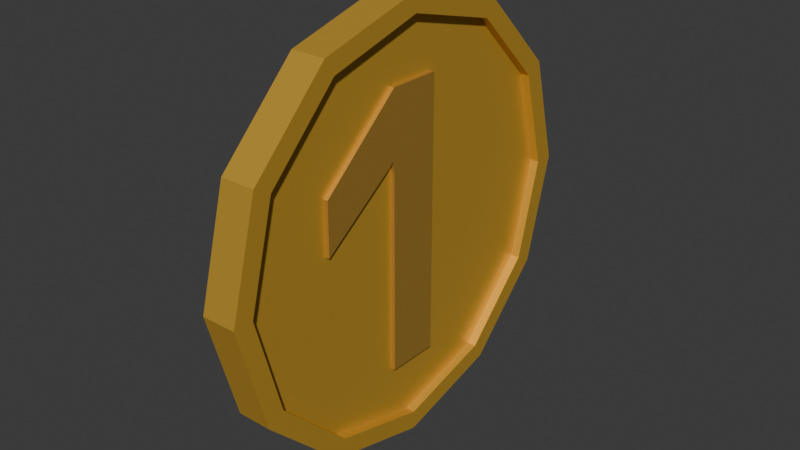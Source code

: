 # Source: coin.blend  (saved by Blender 4.0.36; exported with 4.5.12 LTS)
import bpy
from mathutils import Matrix  # noqa: F401  (used for matrix-valued properties, if any)

bpy.ops.wm.read_factory_settings(use_empty=True)
scene = bpy.context.scene
scene.name = 'Scene'

# ---- collections
col_collection = bpy.data.collections.new('Collection'); scene.collection.children.link(col_collection)

# ---- materials (node trees are filled in below, after node groups)
mat_material_001 = bpy.data.materials.new('Material.001')
mat_material_001.use_transparent_shadow = False
mat_material_002 = bpy.data.materials.new('Material.002')
mat_material_002.use_transparent_shadow = False

# ---- material node trees
mat_material_001.use_nodes = True; mat_material_001.node_tree.nodes.clear()
_N = mat_material_001.node_tree.nodes; _L = mat_material_001.node_tree.links
n0 = _N.new('ShaderNodeBsdfPrincipled'); n0.name = 'Principled BSDF'; n0.location = (10, 300)
n0.inputs[0].default_value = (0.8001, 0.4743, 0.05701, 1.0)
n0.inputs[1].default_value = 0.5354
n0.inputs[2].default_value = 0.5354
n0.inputs[3].default_value = 1.45
n1 = _N.new('ShaderNodeOutputMaterial'); n1.name = 'Material Output'; n1.location = (300, 300)
_L.new(n0.outputs[0], n1.inputs[0])
n1.is_active_output = True
mat_material_002.use_nodes = True; mat_material_002.node_tree.nodes.clear()
_N = mat_material_002.node_tree.nodes; _L = mat_material_002.node_tree.links
n0 = _N.new('ShaderNodeBsdfPrincipled'); n0.name = 'Principled BSDF'; n0.location = (10, 300)
n0.inputs[0].default_value = (0.6057, 0.3463, 0.06598, 1.0)
n0.inputs[1].default_value = 0.5197
n0.inputs[2].default_value = 0.4134
n0.inputs[3].default_value = 1.45
n1 = _N.new('ShaderNodeOutputMaterial'); n1.name = 'Material Output'; n1.location = (300, 300)
_L.new(n0.outputs[0], n1.inputs[0])
n1.is_active_output = True

# ---- world
world_world = bpy.data.worlds.new('World'); scene.world = world_world
world_world.use_nodes = True; world_world.node_tree.nodes.clear()
_N = world_world.node_tree.nodes; _L = world_world.node_tree.links
n0 = _N.new('ShaderNodeOutputWorld'); n0.name = 'World Output'; n0.location = (300, 300)
n1 = _N.new('ShaderNodeBackground'); n1.name = 'Background'; n1.location = (10, 300)
n1.inputs[0].default_value = (0.05088, 0.05088, 0.05088, 1.0)
_L.new(n1.outputs[0], n0.inputs[0])
n0.is_active_output = True
world_world.color = (0.05088, 0.05088, 0.05088)
world_world.use_sun_shadow = False
world_world.sun_shadow_jitter_overblur = 0.0

# ---- meshes
me_cylinder = bpy.data.meshes.new('Cylinder')
me_cylinder.from_pydata([(0.0, 1.0, -1.0), (0.0, 1.0, 1.0), (0.5, 0.866, -1.0), (0.5, 0.866, 1.0), (0.866, 0.5, -1.0), (0.866, 0.5, 1.0), (1.0, 0.0, -1.0), (1.0, 0.0, 1.0), (0.866, -0.5, -1.0), (0.866, -0.5, 1.0), (0.5, -0.866, -1.0), (0.5, -0.866, 1.0), (0.0, -1.0, -1.0), (0.0, -1.0, 1.0), (-0.5, -0.866, -1.0), (-0.5, -0.866, 1.0), (-0.866, -0.5, -1.0), (-0.866, -0.5, 1.0), (-1.0, 0.0, -1.0), (-1.0, 0.0, 1.0), (-0.866, 0.5, -1.0), (-0.866, 0.5, 1.0), (-0.5, 0.866, -1.0), (-0.5, 0.866, 1.0), (-1.719e-09, 0.9091, -1.0), (0.4563, 0.7873, -1.0), (0.4563, 0.7873, 1.0), (-6.611e-10, 0.9091, 1.0), (0.7903, 0.4546, -1.0), (0.7903, 0.4546, 1.0), (0.9126, 6.186e-10, -1.0), (0.9126, 6.186e-10, 1.0), (0.7903, -0.4546, -1.0), (0.7903, -0.4546, 1.0), (0.4563, -0.7873, -1.0), (0.4563, -0.7873, 1.0), (-1.719e-09, -0.9091, -1.0), (-6.611e-10, -0.9091, 1.0), (-0.4563, -0.7873, -1.0), (-0.4563, -0.7873, 1.0), (-0.7903, -0.4546, -1.0), (-0.7903, -0.4546, 1.0), (-0.9126, 6.186e-10, -1.0), (-0.9126, 6.186e-10, 1.0), (-0.7903, 0.4546, -1.0), (-0.7903, 0.4546, 1.0), (-0.4563, 0.7873, -1.0), (-0.4563, 0.7873, 1.0), (0.4563, 0.7873, 0.4871), (-3.454e-10, 0.9091, 0.4871), (0.7903, 0.4546, 0.4871), (0.9126, 6.186e-10, 0.4871), (0.7903, -0.4546, 0.4871), (0.4563, -0.7873, 0.4871), (-3.454e-10, -0.9091, 0.4871), (-0.4563, -0.7873, 0.4871), (-0.7903, -0.4546, 0.4871), (-0.9126, 6.186e-10, 0.4871), (-0.7903, 0.4546, 0.4871), (-0.4563, 0.7873, 0.4871), (-2.035e-09, 0.9091, -0.4871), (0.4563, 0.7873, -0.4871), (0.7903, 0.4546, -0.4871), (0.9126, 6.186e-10, -0.4871), (0.7903, -0.4546, -0.4871), (0.4563, -0.7873, -0.4871), (-2.035e-09, -0.9091, -0.4871), (-0.4563, -0.7873, -0.4871), (-0.7903, -0.4546, -0.4871), (-0.9126, 6.186e-10, -0.4871), (-0.7903, 0.4546, -0.4871), (-0.4563, 0.7873, -0.4871)], [], [(0, 1, 3, 2), (2, 3, 5, 4), (4, 5, 7, 6), (6, 7, 9, 8), (8, 9, 11, 10), (10, 11, 13, 12), (12, 13, 15, 14), (14, 15, 17, 16), (16, 17, 19, 18), (18, 19, 21, 20), (10, 12, 36, 34), (20, 21, 23, 22), (22, 23, 1, 0), (3, 1, 27, 26), (26, 27, 49, 48), (42, 44, 70, 69), (20, 22, 46, 44), (13, 11, 35, 37), (23, 21, 45, 47), (6, 8, 32, 30), (16, 18, 42, 40), (9, 7, 31, 33), (19, 17, 41, 43), (2, 4, 28, 25), (12, 14, 38, 36), (22, 0, 24, 46), (5, 3, 26, 29), (15, 13, 37, 39), (1, 23, 47, 27), (8, 10, 34, 32), (18, 20, 44, 42), (11, 9, 33, 35), (21, 19, 43, 45), (4, 6, 30, 28), (14, 16, 40, 38), (0, 2, 25, 24), (7, 5, 29, 31), (17, 15, 39, 41), (48, 49, 59, 58, 57, 56, 55, 54, 53, 52, 51, 50), (41, 39, 55, 56), (31, 29, 50, 51), (45, 43, 57, 58), (35, 33, 52, 53), (27, 47, 59, 49), (39, 37, 54, 55), (29, 26, 48, 50), (43, 41, 56, 57), (33, 31, 51, 52), (47, 45, 58, 59), (37, 35, 53, 54), (60, 61, 62, 63, 64, 65, 66, 67, 68, 69, 70, 71), (32, 34, 65, 64), (46, 24, 60, 71), (36, 38, 67, 66), (25, 28, 62, 61), (40, 42, 69, 68), (30, 32, 64, 63), (44, 46, 71, 70), (34, 36, 66, 65), (24, 25, 61, 60), (38, 40, 68, 67), (28, 30, 63, 62)])
_uv = me_cylinder.uv_layers.new(name='UVMap')
_uv.uv.foreach_set('vector', [1.0, 0.5, 1.0, 1.0, 0.9167, 1.0, 0.9167, 0.5, 0.9167, 0.5, 0.9167, 1.0, 0.8333, 1.0, 0.8333, 0.5, 0.8333, 0.5, 0.8333, 1.0, 0.75, 1.0, 0.75, 0.5, 0.75, 0.5, 0.75, 1.0, 0.6667, 1.0, 0.6667, 0.5, 0.6667, 0.5, 0.6667, 1.0, 0.5833, 1.0, 0.5833, 0.5, 0.5833, 0.5, 0.5833, 1.0, 0.5, 1.0, 0.5, 0.5, 0.5, 0.5, 0.5, 1.0, 0.4167, 1.0, 0.4167, 0.5, 0.4167, 0.5, 0.4167, 1.0, 0.3333, 1.0, 0.3333, 0.5, 0.3333, 0.5, 0.3333, 1.0, 0.25, 1.0, 0.25, 0.5, 0.25, 0.5, 0.25, 1.0, 0.1667, 1.0, 0.1667, 0.5, 0.5833, 0.5, 0.5, 0.5, 0.5, 0.5, 0.5833, 0.5, 0.1667, 0.5, 0.1667, 1.0, 0.08333, 1.0, 0.08333, 0.5, 0.08333, 0.5, 0.08333, 1.0, 7.451e-08, 1.0, 7.451e-08, 0.5, 0.9167, 1.0, 1.0, 1.0, 1.0, 1.0, 0.9167, 1.0, 0.9167, 1.0, 1.0, 1.0, 1.0, 1.0, 0.9167, 1.0, 0.25, 0.5, 0.1667, 0.5, 0.1667, 0.5, 0.25, 0.5, 0.1667, 0.5, 0.08333, 0.5, 0.08333, 0.5, 0.1667, 0.5, 0.5, 1.0, 0.5833, 1.0, 0.5833, 1.0, 0.5, 1.0, 0.08333, 1.0, 0.1667, 1.0, 0.1667, 1.0, 0.08333, 1.0, 0.75, 0.5, 0.6667, 0.5, 0.6667, 0.5, 0.75, 0.5, 0.3333, 0.5, 0.25, 0.5, 0.25, 0.5, 0.3333, 0.5, 0.6667, 1.0, 0.75, 1.0, 0.75, 1.0, 0.6667, 1.0, 0.25, 1.0, 0.3333, 1.0, 0.3333, 1.0, 0.25, 1.0, 0.9167, 0.5, 0.8333, 0.5, 0.8333, 0.5, 0.9167, 0.5, 0.5, 0.5, 0.4167, 0.5, 0.4167, 0.5, 0.5, 0.5, 0.08333, 0.5, 7.451e-08, 0.5, 7.451e-08, 0.5, 0.08333, 0.5, 0.8333, 1.0, 0.9167, 1.0, 0.9167, 1.0, 0.8333, 1.0, 0.4167, 1.0, 0.5, 1.0, 0.5, 1.0, 0.4167, 1.0, 7.451e-08, 1.0, 0.08333, 1.0, 0.08333, 1.0, 7.451e-08, 1.0, 0.6667, 0.5, 0.5833, 0.5, 0.5833, 0.5, 0.6667, 0.5, 0.25, 0.5, 0.1667, 0.5, 0.1667, 0.5, 0.25, 0.5, 0.5833, 1.0, 0.6667, 1.0, 0.6667, 1.0, 0.5833, 1.0, 0.1667, 1.0, 0.25, 1.0, 0.25, 1.0, 0.1667, 1.0, 0.8333, 0.5, 0.75, 0.5, 0.75, 0.5, 0.8333, 0.5, 0.4167, 0.5, 0.3333, 0.5, 0.3333, 0.5, 0.4167, 0.5, 1.0, 0.5, 0.9167, 0.5, 0.9167, 0.5, 1.0, 0.5, 0.75, 1.0, 0.8333, 1.0, 0.8333, 1.0, 0.75, 1.0, 0.3333, 1.0, 0.4167, 1.0, 0.4167, 1.0, 0.3333, 1.0, 0.37, 0.4578, 0.25, 0.49, 0.13, 0.4578, 0.04215, 0.37, 0.01, 0.25, 0.04215, 0.13, 0.13, 0.04215, 0.25, 0.01, 0.37, 0.04215, 0.4578, 0.13, 0.49, 0.25, 0.4578, 0.37, 0.3333, 1.0, 0.4167, 1.0, 0.4167, 1.0, 0.3333, 1.0, 0.75, 1.0, 0.8333, 1.0, 0.8333, 1.0, 0.75, 1.0, 0.1667, 1.0, 0.25, 1.0, 0.25, 1.0, 0.1667, 1.0, 0.5833, 1.0, 0.6667, 1.0, 0.6667, 1.0, 0.5833, 1.0, 7.451e-08, 1.0, 0.08333, 1.0, 0.08333, 1.0, 7.451e-08, 1.0, 0.4167, 1.0, 0.5, 1.0, 0.5, 1.0, 0.4167, 1.0, 0.8333, 1.0, 0.9167, 1.0, 0.9167, 1.0, 0.8333, 1.0, 0.25, 1.0, 0.3333, 1.0, 0.3333, 1.0, 0.25, 1.0, 0.6667, 1.0, 0.75, 1.0, 0.75, 1.0, 0.6667, 1.0, 0.08333, 1.0, 0.1667, 1.0, 0.1667, 1.0, 0.08333, 1.0, 0.5, 1.0, 0.5833, 1.0, 0.5833, 1.0, 0.5, 1.0, 0.75, 0.49, 0.87, 0.4578, 0.9578, 0.37, 0.99, 0.25, 0.9578, 0.13, 0.87, 0.04215, 0.75, 0.01, 0.63, 0.04215, 0.5422, 0.13, 0.51, 0.25, 0.5422, 0.37, 0.63, 0.4578, 0.6667, 0.5, 0.5833, 0.5, 0.5833, 0.5, 0.6667, 0.5, 0.08333, 0.5, 7.451e-08, 0.5, 7.451e-08, 0.5, 0.08333, 0.5, 0.5, 0.5, 0.4167, 0.5, 0.4167, 0.5, 0.5, 0.5, 0.9167, 0.5, 0.8333, 0.5, 0.8333, 0.5, 0.9167, 0.5, 0.3333, 0.5, 0.25, 0.5, 0.25, 0.5, 0.3333, 0.5, 0.75, 0.5, 0.6667, 0.5, 0.6667, 0.5, 0.75, 0.5, 0.1667, 0.5, 0.08333, 0.5, 0.08333, 0.5, 0.1667, 0.5, 0.5833, 0.5, 0.5, 0.5, 0.5, 0.5, 0.5833, 0.5, 1.0, 0.5, 0.9167, 0.5, 0.9167, 0.5, 1.0, 0.5, 0.4167, 0.5, 0.3333, 0.5, 0.3333, 0.5, 0.4167, 0.5, 0.8333, 0.5, 0.75, 0.5, 0.75, 0.5, 0.8333, 0.5])
me_cylinder.materials.append(mat_material_001)
me_cylinder.update()
me_cube_001 = bpy.data.meshes.new('Cube.001')
me_cube_001.from_pydata([(-1.0, -1.0, -1.0), (-1.0, -1.0, 1.0), (-1.0, 1.0, -1.0), (-1.0, 1.0, 1.0), (1.0, -1.0, -1.0), (1.0, -1.0, 1.0), (1.0, 1.0, -1.0), (1.0, 1.0, 1.0), (-1.0, -1.0, 0.5293), (-1.0, 1.0, 0.5293), (1.0, 1.0, 0.5293), (1.0, -1.0, 0.5293), (-1.0, -4.128, 0.1016), (-1.0, -4.128, 0.4809), (1.0, -4.128, 0.4809), (1.0, -4.128, 0.1016), (1.0, -2.564, 0.3154), (-1.0, -2.564, 0.3154), (-1.0, -2.564, 0.7405), (1.0, -2.564, 0.7405)], [], [(8, 1, 3, 9), (9, 3, 7, 10), (10, 7, 5, 11), (17, 16, 15, 12), (2, 6, 4, 0), (7, 3, 1, 5), (4, 11, 8, 0), (6, 10, 11, 4), (2, 9, 10, 6), (0, 8, 9, 2), (15, 14, 13, 12), (18, 17, 12, 13), (16, 19, 14, 15), (19, 18, 13, 14), (5, 1, 18, 19), (11, 5, 19, 16), (1, 8, 17, 18), (8, 11, 16, 17)])
_uv = me_cube_001.uv_layers.new(name='UVMap')
_uv.uv.foreach_set('vector', [0.5662, 0.0, 0.625, 0.0, 0.625, 0.25, 0.5662, 0.25, 0.5662, 0.25, 0.625, 0.25, 0.625, 0.5, 0.5662, 0.5, 0.5662, 0.5, 0.625, 0.5, 0.625, 0.75, 0.5662, 0.75, 0.5662, 1.0, 0.5662, 0.75, 0.5662, 0.75, 0.5662, 1.0, 0.125, 0.5, 0.375, 0.5, 0.375, 0.75, 0.125, 0.75, 0.625, 0.5, 0.875, 0.5, 0.875, 0.75, 0.625, 0.75, 0.375, 0.75, 0.5662, 0.75, 0.5662, 1.0, 0.375, 1.0, 0.375, 0.5, 0.5662, 0.5, 0.5662, 0.75, 0.375, 0.75, 0.375, 0.25, 0.5662, 0.25, 0.5662, 0.5, 0.375, 0.5, 0.375, 0.0, 0.5662, 0.0, 0.5662, 0.25, 0.375, 0.25, 0.5662, 0.75, 0.625, 0.75, 0.625, 1.0, 0.5662, 1.0, 0.625, 0.0, 0.5662, 0.0, 0.5662, 0.0, 0.625, 0.0, 0.5662, 0.75, 0.625, 0.75, 0.625, 0.75, 0.5662, 0.75, 0.625, 0.75, 0.875, 0.75, 0.875, 0.75, 0.625, 0.75, 0.625, 0.75, 0.875, 0.75, 0.875, 0.75, 0.625, 0.75, 0.5662, 0.75, 0.625, 0.75, 0.625, 0.75, 0.5662, 0.75, 0.625, 0.0, 0.5662, 0.0, 0.5662, 0.0, 0.625, 0.0, 0.5662, 1.0, 0.5662, 0.75, 0.5662, 0.75, 0.5662, 1.0])
me_cube_001.materials.append(mat_material_002)
me_cube_001.update()

# ---- objects
ob_cylinder = bpy.data.objects.new('Cylinder', me_cylinder)
ob_cube = bpy.data.objects.new('Cube', me_cube_001)

# ---- transforms, parenting, visibility, modifiers, constraints
ob_cylinder.location = (0.0, 0.001756, -4.372e-17)
ob_cylinder.rotation_euler = (-0.0, 1.571, 0.0)
ob_cylinder.scale = (0.5499, 0.5499, 0.04408)
ob_cube.location = (0.0, 0.0125, -4.372e-17)
ob_cube.scale = (0.0314, 0.06726, 0.3539)

# ---- collection membership
col_collection.objects.link(ob_cylinder)
col_collection.objects.link(ob_cube)

# ---- scene / render settings (as saved in the file)
scene.frame_start = 1; scene.frame_end = 250; scene.frame_set(1)
scene.render.engine = 'BLENDER_EEVEE_NEXT'
scene.render.image_settings.color_depth = '16'
scene.render.film_transparent = True
scene.cycles.sampling_pattern = 'TABULATED_SOBOL'
scene.eevee.taa_samples = 64
scene.eevee.taa_render_samples = 500
bpy.context.view_layer.update()

# ---- added for rendering (the .blend has no active camera and no usable light): camera, sun
cam_auto = bpy.data.cameras.new('AutoCamera')
cam_auto.lens = 50.0
cam_auto.sensor_width = 36.0
cam_auto.clip_end = 1000.0
ob_auto_camera = bpy.data.objects.new('AutoCamera', cam_auto)
scene.collection.objects.link(ob_auto_camera)
ob_auto_camera.location = (1.44132, -1.72783, 1.15306)
ob_auto_camera.rotation_euler = (1.09748, -7.21219e-08, 0.694738)
scene.camera = ob_auto_camera
light_auto_sun = bpy.data.lights.new('AutoSun', 'SUN')
light_auto_sun.energy = 3.0
light_auto_sun.angle = 0.0523599
ob_auto_sun = bpy.data.objects.new('AutoSun', light_auto_sun)
scene.collection.objects.link(ob_auto_sun)
ob_auto_sun.rotation_euler = (0.872665, 0.174533, 0.523599)
bpy.context.view_layer.update()

